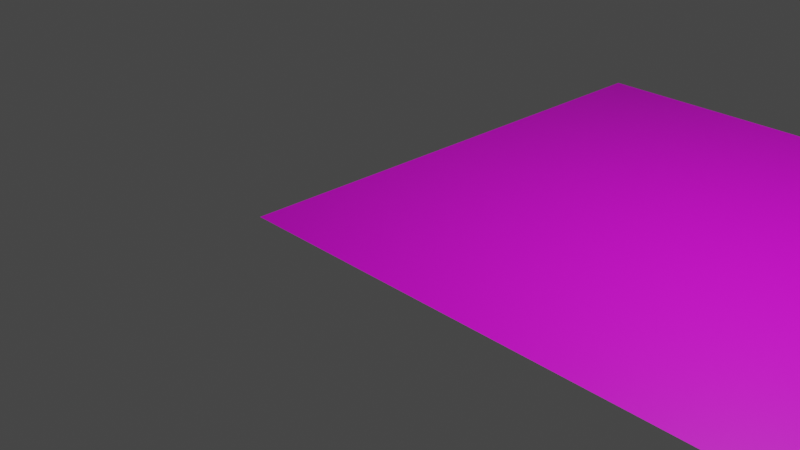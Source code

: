 # Source: stuck.blend  (saved by Blender 3.4.6; exported with 4.5.12 LTS)
import bpy
from mathutils import Matrix  # noqa: F401  (used for matrix-valued properties, if any)

bpy.ops.wm.read_factory_settings(use_empty=True)
scene = bpy.context.scene
scene.name = 'Scene'

# ---- collections
col_collection = bpy.data.collections.new('Collection'); scene.collection.children.link(col_collection)

# ---- images (referenced by path relative to the original .blend; pixels are not part of the script)
import os
ASSET_DIR = os.environ.get("B2B_ASSET_DIR", "")  # directory of the original .blend (textures are referenced by path, not embedded)
HERE = os.path.dirname(os.path.abspath(__file__))  # packed textures are extracted next to this script under _unpacked/

def load_image(name, relpath, width, height, colorspace="sRGB"):
    """Load a texture the original file referenced (path relative to the .blend, or extracted next to this script)."""
    p = next((c for c in (os.path.join(HERE, relpath), os.path.join(ASSET_DIR, relpath)) if relpath and os.path.exists(c)), "")
    if p:
        img = bpy.data.images.load(p, check_existing=True)
        img.name = name
    else:  # same state as the original file: an image datablock whose file is absent (Cycles renders it pink)
        img = bpy.data.images.new(name, width, height)
        img.source = "FILE"
        img.filepath = "//" + (relpath or name)
    img.colorspace_settings.name = colorspace
    return img
img_stuck_seamless = load_image('stuck-seamless', 'balkon-metall.png', 1024, 1024, 'sRGB')

# ---- materials (node trees are filled in below, after node groups)
mat_stuck = bpy.data.materials.new('Stuck')
mat_stuck.use_transparent_shadow = False

# ---- material node trees
mat_stuck.use_nodes = True; mat_stuck.node_tree.nodes.clear()
_N = mat_stuck.node_tree.nodes; _L = mat_stuck.node_tree.links
n0 = _N.new('ShaderNodeBsdfPrincipled'); n0.name = 'Principled BSDF'; n0.location = (10, 300)
n0.distribution = 'GGX'
n0.subsurface_method = 'RANDOM_WALK_SKIN'
n0.inputs[3].default_value = 1.45
n0.inputs[27].default_value = (0.0, 0.0, 0.0, 1.0)
n0.inputs[28].default_value = 1.0
n1 = _N.new('ShaderNodeOutputMaterial'); n1.name = 'Material Output'; n1.location = (300, 300)
n2 = _N.new('ShaderNodeTexImage'); n2.name = 'Image Texture'; n2.location = (-328, 122)
n2.image = img_stuck_seamless
_L.new(n0.outputs[0], n1.inputs[0])
_L.new(n2.outputs[0], n0.inputs[0])
n1.is_active_output = True

# ---- world
world_world = bpy.data.worlds.new('World'); scene.world = world_world
world_world.use_nodes = True; world_world.node_tree.nodes.clear()
_N = world_world.node_tree.nodes; _L = world_world.node_tree.links
n0 = _N.new('ShaderNodeOutputWorld'); n0.name = 'World Output'; n0.location = (300, 300)
n1 = _N.new('ShaderNodeBackground'); n1.name = 'Background'; n1.location = (10, 300)
n1.inputs[0].default_value = (0.05088, 0.05088, 0.05088, 1.0)
_L.new(n1.outputs[0], n0.inputs[0])
n0.is_active_output = True
world_world.color = (0.05088, 0.05088, 0.05088)
world_world.use_sun_shadow = False
world_world.sun_shadow_jitter_overblur = 0.0

# ---- cameras
cam_camera = bpy.data.cameras.new('Camera')
cam_camera.clip_end = 100.0
cam_camera.ortho_scale = 7.314

# ---- lights
light_light = bpy.data.lights.new('Light', 'POINT')
light_light.transmission_factor = 0.0
light_light.energy = 1000.0
light_light.shadow_soft_size = 0.1
light_light.shadow_maximum_resolution = 0.006
light_light.use_absolute_resolution = True

# ---- meshes
me_plane = bpy.data.meshes.new('Plane')
me_plane.from_pydata([(-1.0, -1.0, 0.0), (1.0, -1.0, 0.0), (-1.0, 1.0, 0.0), (1.0, 1.0, 0.0)], [], [(0, 1, 3, 2)])
_uv = me_plane.uv_layers.new(name='UVMap')
_uv.uv.foreach_set('vector', [0.9999, 0.0001001, 0.9999, 0.9999, 9.998e-05, 0.9999, 0.0001, 0.0001])
me_plane.materials.append(mat_stuck)
me_plane.update()

# ---- objects
ob_light = bpy.data.objects.new('Light', light_light)
ob_camera = bpy.data.objects.new('Camera', cam_camera)
ob_plane = bpy.data.objects.new('Plane', me_plane)

# ---- transforms, parenting, visibility, modifiers, constraints
ob_light.location = (4.076, 1.005, 5.904)
ob_light.rotation_euler = (0.6503, 0.05522, 1.866)
ob_light.lock_rotations_4d = False
ob_light.empty_display_type = 'ARROWS'
ob_light.color = (0.0, 0.0, 0.0, 0.0)
ob_light.lineart.crease_threshold = 0.0
ob_camera.location = (7.359, -6.926, 4.958)
ob_camera.rotation_euler = (1.109, 0.0, 0.8149)
ob_camera.lock_rotations_4d = False
ob_camera.empty_display_type = 'ARROWS'
ob_camera.color = (0.0, 0.0, 0.0, 0.0)
ob_camera.display_type = 'WIRE'
ob_camera.lineart.crease_threshold = 0.0
ob_plane.location = (0.0, 0.0, 0.0)
_m = ob_plane.modifiers.new('Array', 'ARRAY')
_m.count = 3
_m = ob_plane.modifiers.new('Array.001', 'ARRAY')
_m.count = 3
_m.relative_offset_displace = (0.0, 1.0, 0.0)

# ---- collection membership
col_collection.objects.link(ob_light)
col_collection.objects.link(ob_camera)
col_collection.objects.link(ob_plane)

# ---- scene / render settings (as saved in the file)
scene.camera = ob_camera
scene.frame_start = 1; scene.frame_end = 250; scene.frame_set(1)
scene.render.engine = 'BLENDER_EEVEE_NEXT'
scene.cycles.sampling_pattern = 'TABULATED_SOBOL'
scene.cycles.use_light_tree = False
scene.view_settings.view_transform = 'Filmic'
bpy.context.view_layer.update()
